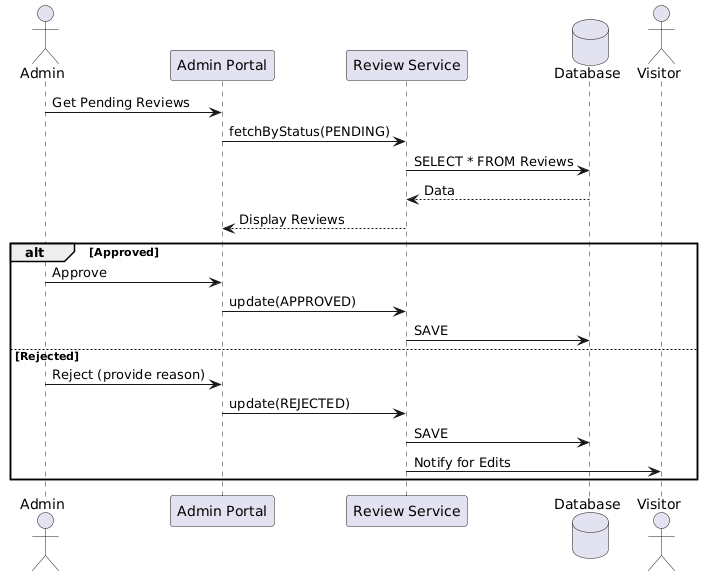

The diagram above was rendered by PlantUML. Its source (embedded in the PNG):
@startuml
actor Admin
participant "Admin Portal" as UI
participant "Review Service" as Service
database "Database" as DB
actor Visitor

Admin -> UI : Get Pending Reviews
UI -> Service : fetchByStatus(PENDING)
Service -> DB : SELECT * FROM Reviews
DB --> Service : Data
Service --> UI : Display Reviews

alt Approved
    Admin -> UI : Approve
    UI -> Service : update(APPROVED)
    Service -> DB : SAVE
else Rejected
    Admin -> UI : Reject (provide reason)
    UI -> Service : update(REJECTED)
    Service -> DB : SAVE
    Service -> Visitor : Notify for Edits
end
@endum